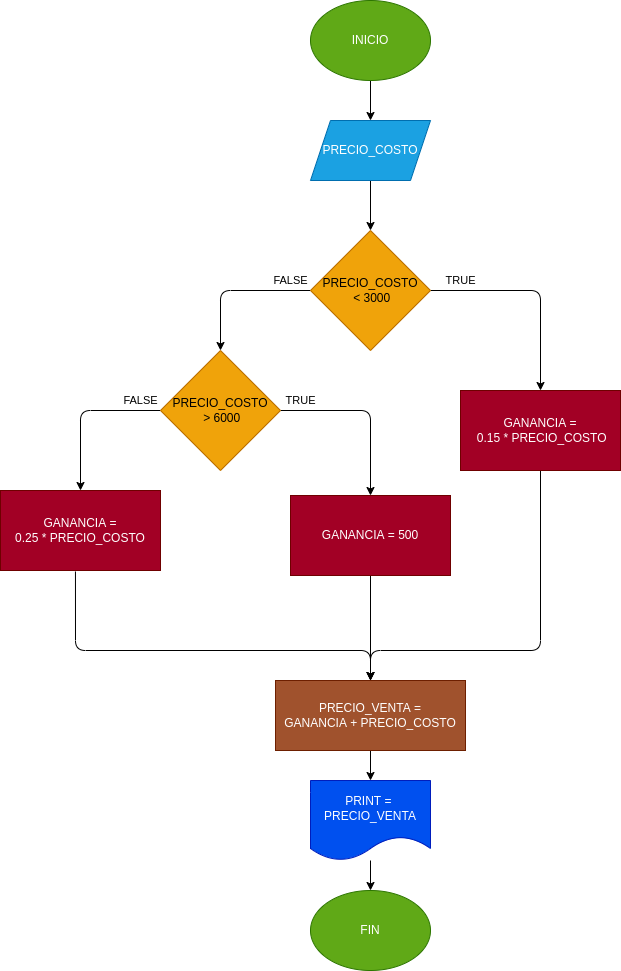

The diagram above was exported from draw.io. Its source (the exported page's mxGraphModel, read from the mxfile embedded in the PNG):
<mxGraphModel dx="832" dy="411" grid="1" gridSize="10" guides="1" tooltips="1" connect="1" arrows="1" fold="1" page="1" pageScale="1" pageWidth="827" pageHeight="1169" math="0" shadow="0">
  <root>
    <mxCell id="0" />
    <mxCell id="1" parent="0" />
    <mxCell id="11" value="FALSE" style="edgeStyle=none;html=1;entryX=0.5;entryY=0;entryDx=0;entryDy=0;" parent="1" source="2" target="8" edge="1">
      <mxGeometry x="-0.7333" y="-10" relative="1" as="geometry">
        <Array as="points">
          <mxPoint x="280" y="300" />
        </Array>
        <mxPoint as="offset" />
      </mxGeometry>
    </mxCell>
    <mxCell id="25" value="TRUE" style="edgeStyle=none;html=1;" parent="1" source="2" target="24" edge="1">
      <mxGeometry x="-0.7143" y="10" relative="1" as="geometry">
        <Array as="points">
          <mxPoint x="600" y="300" />
        </Array>
        <mxPoint as="offset" />
      </mxGeometry>
    </mxCell>
    <mxCell id="2" value="PRECIO_COSTO&lt;br&gt;&amp;nbsp;&amp;lt; 3000" style="rhombus;whiteSpace=wrap;html=1;fillColor=#f0a30a;fontColor=#000000;strokeColor=#BD7000;" parent="1" vertex="1">
      <mxGeometry x="370" y="240" width="120" height="120" as="geometry" />
    </mxCell>
    <mxCell id="9" style="edgeStyle=none;html=1;" parent="1" source="6" target="7" edge="1">
      <mxGeometry relative="1" as="geometry" />
    </mxCell>
    <mxCell id="6" value="INICIO" style="ellipse;whiteSpace=wrap;html=1;fillColor=#60a917;fontColor=#ffffff;strokeColor=#2D7600;" parent="1" vertex="1">
      <mxGeometry x="370" y="10" width="120" height="80" as="geometry" />
    </mxCell>
    <mxCell id="10" style="edgeStyle=none;html=1;" parent="1" source="7" target="2" edge="1">
      <mxGeometry relative="1" as="geometry" />
    </mxCell>
    <mxCell id="7" value="PRECIO_COSTO" style="shape=parallelogram;perimeter=parallelogramPerimeter;whiteSpace=wrap;html=1;fixedSize=1;fillColor=#1ba1e2;fontColor=#ffffff;strokeColor=#006EAF;" parent="1" vertex="1">
      <mxGeometry x="370" y="130" width="120" height="60" as="geometry" />
    </mxCell>
    <mxCell id="15" value="TRUE" style="edgeStyle=none;html=1;entryX=0.5;entryY=0;entryDx=0;entryDy=0;" parent="1" source="8" edge="1">
      <mxGeometry x="-0.7714" y="10" relative="1" as="geometry">
        <mxPoint x="430" y="505" as="targetPoint" />
        <Array as="points">
          <mxPoint x="430" y="420" />
        </Array>
        <mxPoint as="offset" />
      </mxGeometry>
    </mxCell>
    <mxCell id="16" value="FALSE" style="edgeStyle=none;html=1;entryX=0.5;entryY=0;entryDx=0;entryDy=0;" parent="1" source="8" target="27" edge="1">
      <mxGeometry x="-0.75" y="-10" relative="1" as="geometry">
        <mxPoint x="130" y="510" as="targetPoint" />
        <Array as="points">
          <mxPoint x="140" y="420" />
        </Array>
        <mxPoint as="offset" />
      </mxGeometry>
    </mxCell>
    <mxCell id="8" value="PRECIO_COSTO&lt;br&gt;&amp;nbsp;&amp;gt; 6000" style="rhombus;whiteSpace=wrap;html=1;fillColor=#f0a30a;fontColor=#000000;strokeColor=#BD7000;" parent="1" vertex="1">
      <mxGeometry x="220" y="360" width="120" height="120" as="geometry" />
    </mxCell>
    <mxCell id="19" style="edgeStyle=none;html=1;entryX=0.5;entryY=0;entryDx=0;entryDy=0;" parent="1" edge="1">
      <mxGeometry relative="1" as="geometry">
        <mxPoint x="600" y="480" as="sourcePoint" />
        <mxPoint x="430" y="690" as="targetPoint" />
        <Array as="points">
          <mxPoint x="600" y="660" />
          <mxPoint x="430" y="660" />
        </Array>
      </mxGeometry>
    </mxCell>
    <mxCell id="20" style="edgeStyle=none;html=1;entryX=0.5;entryY=0;entryDx=0;entryDy=0;" parent="1" edge="1">
      <mxGeometry relative="1" as="geometry">
        <mxPoint x="430" y="585" as="sourcePoint" />
        <mxPoint x="430" y="690" as="targetPoint" />
      </mxGeometry>
    </mxCell>
    <mxCell id="21" style="edgeStyle=none;html=1;entryX=0.5;entryY=0;entryDx=0;entryDy=0;exitX=0.458;exitY=0.95;exitDx=0;exitDy=0;exitPerimeter=0;" parent="1" edge="1">
      <mxGeometry relative="1" as="geometry">
        <mxPoint x="134.96000000000004" y="581" as="sourcePoint" />
        <mxPoint x="430" y="690" as="targetPoint" />
        <Array as="points">
          <mxPoint x="135" y="660" />
          <mxPoint x="430" y="660" />
        </Array>
      </mxGeometry>
    </mxCell>
    <mxCell id="24" value="GANANCIA =&lt;br&gt;&amp;nbsp;0.15 * PRECIO_COSTO" style="whiteSpace=wrap;html=1;fillColor=#a20025;strokeColor=#6F0000;fontColor=#ffffff;" parent="1" vertex="1">
      <mxGeometry x="520" y="400" width="160" height="80" as="geometry" />
    </mxCell>
    <mxCell id="26" value="GANANCIA = 500" style="whiteSpace=wrap;html=1;fillColor=#a20025;strokeColor=#6F0000;fontColor=#ffffff;" parent="1" vertex="1">
      <mxGeometry x="350" y="505" width="160" height="80" as="geometry" />
    </mxCell>
    <mxCell id="27" value="GANANCIA =&lt;br&gt;0.25 * PRECIO_COSTO" style="whiteSpace=wrap;html=1;fillColor=#a20025;strokeColor=#6F0000;fontColor=#ffffff;" parent="1" vertex="1">
      <mxGeometry x="60" y="500" width="160" height="80" as="geometry" />
    </mxCell>
    <mxCell id="30" value="" style="edgeStyle=none;html=1;" parent="1" source="28" target="29" edge="1">
      <mxGeometry relative="1" as="geometry" />
    </mxCell>
    <mxCell id="28" value="PRECIO_VENTA =&lt;br&gt;GANANCIA + PRECIO_COSTO" style="rounded=0;whiteSpace=wrap;html=1;fillColor=#a0522d;fontColor=#ffffff;strokeColor=#6D1F00;" parent="1" vertex="1">
      <mxGeometry x="335" y="690" width="190" height="70" as="geometry" />
    </mxCell>
    <mxCell id="32" value="" style="edgeStyle=none;html=1;" parent="1" source="29" target="31" edge="1">
      <mxGeometry relative="1" as="geometry" />
    </mxCell>
    <mxCell id="29" value="PRINT = &lt;br&gt;PRECIO_VENTA" style="shape=document;whiteSpace=wrap;html=1;boundedLbl=1;fillColor=#0050ef;strokeColor=#001DBC;fontColor=#ffffff;rounded=0;" parent="1" vertex="1">
      <mxGeometry x="370" y="790" width="120" height="80" as="geometry" />
    </mxCell>
    <mxCell id="31" value="FIN" style="ellipse;whiteSpace=wrap;html=1;fillColor=#60a917;fontColor=#ffffff;strokeColor=#2D7600;" parent="1" vertex="1">
      <mxGeometry x="370" y="900" width="120" height="80" as="geometry" />
    </mxCell>
  </root>
</mxGraphModel>